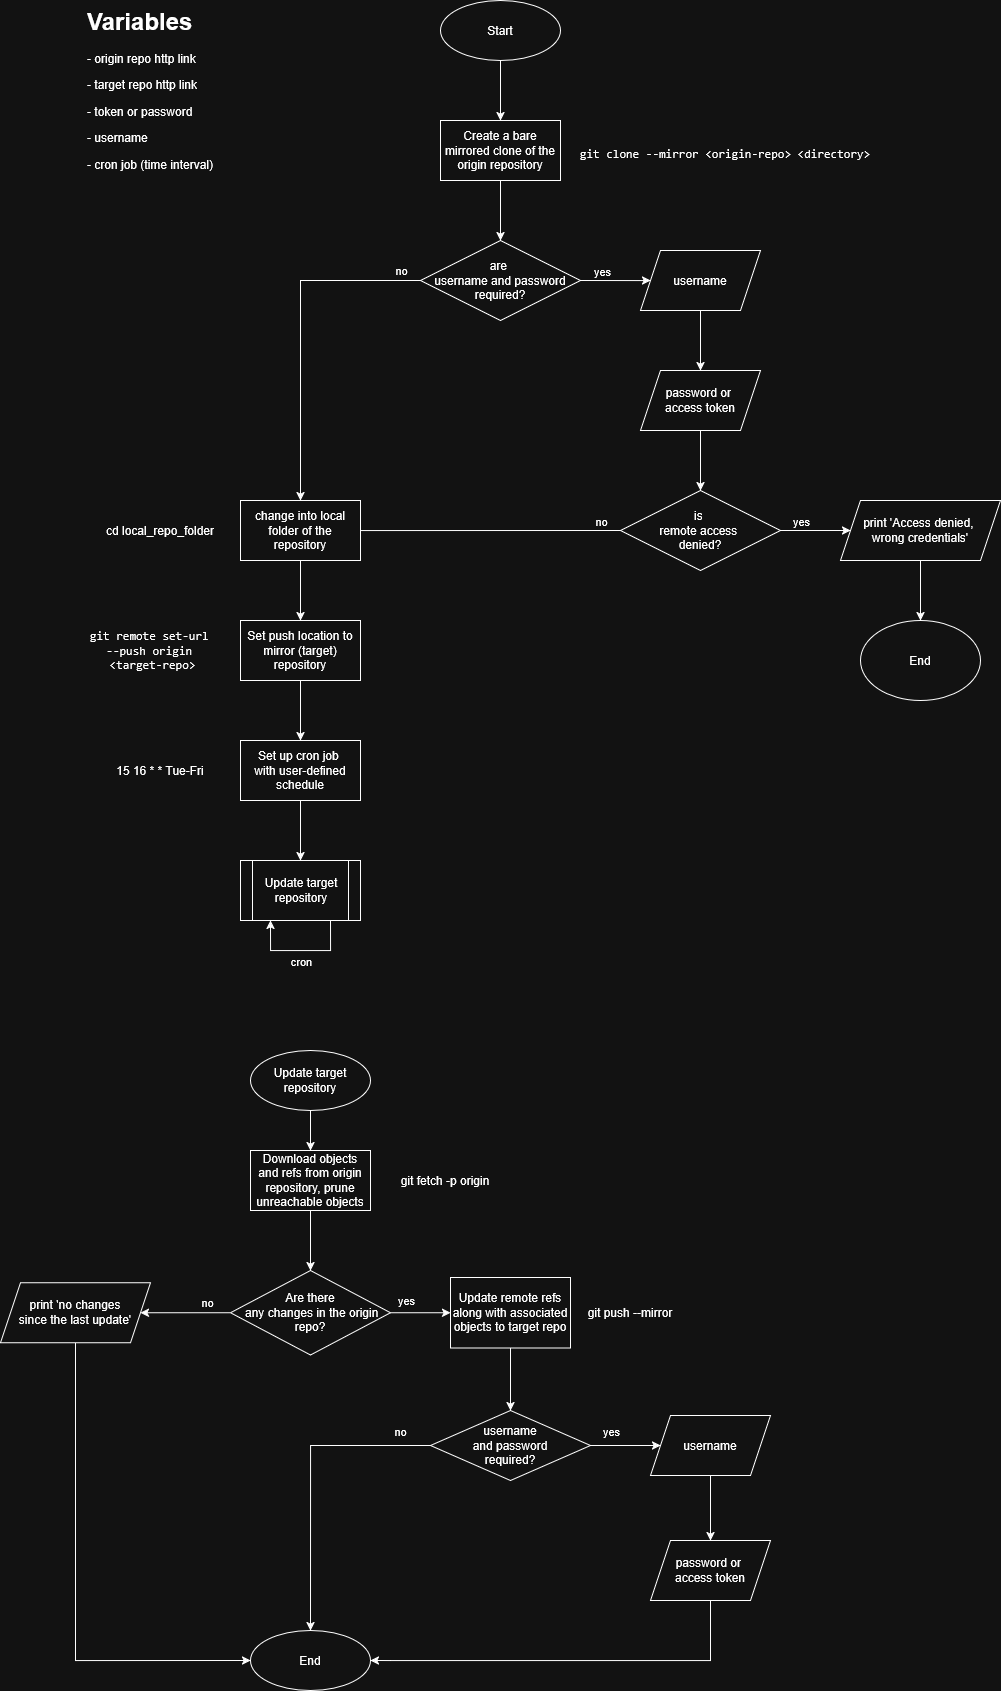

The diagram above was exported from draw.io. Its source (the exported page's mxGraphModel, read from the mxfile embedded in the PNG):
<mxGraphModel dx="1615" dy="1585" grid="1" gridSize="10" guides="1" tooltips="1" connect="1" arrows="1" fold="1" page="1" pageScale="1" pageWidth="850" pageHeight="1100" math="0" shadow="0">
  <root>
    <mxCell id="0" />
    <mxCell id="1" parent="0" />
    <mxCell id="v1fekIy8P3kQK3e0y9ms-58" value="" style="edgeStyle=orthogonalEdgeStyle;rounded=0;orthogonalLoop=1;jettySize=auto;html=1;" edge="1" parent="1" source="v1fekIy8P3kQK3e0y9ms-1" target="v1fekIy8P3kQK3e0y9ms-57">
      <mxGeometry relative="1" as="geometry" />
    </mxCell>
    <mxCell id="v1fekIy8P3kQK3e0y9ms-1" value="Start" style="ellipse;whiteSpace=wrap;html=1;" vertex="1" parent="1">
      <mxGeometry x="1460" y="40" width="120" height="60" as="geometry" />
    </mxCell>
    <mxCell id="v1fekIy8P3kQK3e0y9ms-6" style="edgeStyle=orthogonalEdgeStyle;rounded=0;orthogonalLoop=1;jettySize=auto;html=1;entryX=0.5;entryY=0;entryDx=0;entryDy=0;" edge="1" parent="1" source="v1fekIy8P3kQK3e0y9ms-7" target="v1fekIy8P3kQK3e0y9ms-32">
      <mxGeometry relative="1" as="geometry" />
    </mxCell>
    <mxCell id="v1fekIy8P3kQK3e0y9ms-7" value="&lt;div&gt;Download objects&lt;/div&gt;&lt;div&gt;and refs from origin repository, prune unreachable objects&lt;/div&gt;" style="rounded=0;whiteSpace=wrap;html=1;" vertex="1" parent="1">
      <mxGeometry x="1270" y="1190" width="120" height="60" as="geometry" />
    </mxCell>
    <mxCell id="v1fekIy8P3kQK3e0y9ms-70" value="" style="edgeStyle=orthogonalEdgeStyle;rounded=0;orthogonalLoop=1;jettySize=auto;html=1;" edge="1" parent="1" source="v1fekIy8P3kQK3e0y9ms-12" target="v1fekIy8P3kQK3e0y9ms-14">
      <mxGeometry relative="1" as="geometry" />
    </mxCell>
    <mxCell id="v1fekIy8P3kQK3e0y9ms-12" value="username" style="shape=parallelogram;perimeter=parallelogramPerimeter;whiteSpace=wrap;html=1;fixedSize=1;" vertex="1" parent="1">
      <mxGeometry x="1660" y="290" width="120" height="60" as="geometry" />
    </mxCell>
    <mxCell id="v1fekIy8P3kQK3e0y9ms-71" value="" style="edgeStyle=orthogonalEdgeStyle;rounded=0;orthogonalLoop=1;jettySize=auto;html=1;" edge="1" parent="1" source="v1fekIy8P3kQK3e0y9ms-14" target="v1fekIy8P3kQK3e0y9ms-19">
      <mxGeometry relative="1" as="geometry" />
    </mxCell>
    <mxCell id="v1fekIy8P3kQK3e0y9ms-14" value="&lt;div&gt;password or&amp;nbsp;&lt;/div&gt;&lt;div&gt;access token&lt;/div&gt;" style="shape=parallelogram;perimeter=parallelogramPerimeter;whiteSpace=wrap;html=1;fixedSize=1;" vertex="1" parent="1">
      <mxGeometry x="1660" y="410" width="120" height="60" as="geometry" />
    </mxCell>
    <mxCell id="v1fekIy8P3kQK3e0y9ms-15" value="" style="edgeStyle=orthogonalEdgeStyle;rounded=0;orthogonalLoop=1;jettySize=auto;html=1;exitX=1;exitY=0.5;exitDx=0;exitDy=0;" edge="1" parent="1" source="v1fekIy8P3kQK3e0y9ms-19" target="v1fekIy8P3kQK3e0y9ms-25">
      <mxGeometry relative="1" as="geometry" />
    </mxCell>
    <mxCell id="v1fekIy8P3kQK3e0y9ms-16" value="yes" style="edgeLabel;html=1;align=center;verticalAlign=middle;resizable=0;points=[];" vertex="1" connectable="0" parent="v1fekIy8P3kQK3e0y9ms-15">
      <mxGeometry x="0.2649" y="1" relative="1" as="geometry">
        <mxPoint x="-24" y="-9" as="offset" />
      </mxGeometry>
    </mxCell>
    <mxCell id="v1fekIy8P3kQK3e0y9ms-17" style="edgeStyle=orthogonalEdgeStyle;rounded=0;orthogonalLoop=1;jettySize=auto;html=1;exitX=0;exitY=0.5;exitDx=0;exitDy=0;entryX=0.75;entryY=1;entryDx=0;entryDy=0;" edge="1" parent="1" source="v1fekIy8P3kQK3e0y9ms-19" target="v1fekIy8P3kQK3e0y9ms-41">
      <mxGeometry relative="1" as="geometry">
        <Array as="points">
          <mxPoint x="1350" y="570" />
        </Array>
      </mxGeometry>
    </mxCell>
    <mxCell id="v1fekIy8P3kQK3e0y9ms-18" value="no" style="edgeLabel;html=1;align=center;verticalAlign=middle;resizable=0;points=[];" vertex="1" connectable="0" parent="v1fekIy8P3kQK3e0y9ms-17">
      <mxGeometry x="-0.1543" y="-2" relative="1" as="geometry">
        <mxPoint x="115" y="-8" as="offset" />
      </mxGeometry>
    </mxCell>
    <mxCell id="v1fekIy8P3kQK3e0y9ms-19" value="&lt;div&gt;is&amp;nbsp;&lt;/div&gt;&lt;div&gt;remote access&amp;nbsp;&lt;/div&gt;&lt;div&gt;denied?&lt;/div&gt;" style="rhombus;whiteSpace=wrap;html=1;" vertex="1" parent="1">
      <mxGeometry x="1640" y="530" width="160" height="80" as="geometry" />
    </mxCell>
    <mxCell id="v1fekIy8P3kQK3e0y9ms-20" style="edgeStyle=orthogonalEdgeStyle;rounded=0;orthogonalLoop=1;jettySize=auto;html=1;exitX=1;exitY=0.5;exitDx=0;exitDy=0;entryX=0;entryY=0.5;entryDx=0;entryDy=0;" edge="1" parent="1" source="v1fekIy8P3kQK3e0y9ms-24" target="v1fekIy8P3kQK3e0y9ms-12">
      <mxGeometry relative="1" as="geometry">
        <Array as="points">
          <mxPoint x="1670" y="320" />
          <mxPoint x="1670" y="320" />
        </Array>
      </mxGeometry>
    </mxCell>
    <mxCell id="v1fekIy8P3kQK3e0y9ms-21" value="yes" style="edgeLabel;html=1;align=center;verticalAlign=middle;resizable=0;points=[];" vertex="1" connectable="0" parent="v1fekIy8P3kQK3e0y9ms-20">
      <mxGeometry x="0.1826" y="-1" relative="1" as="geometry">
        <mxPoint x="-21" y="-11" as="offset" />
      </mxGeometry>
    </mxCell>
    <mxCell id="v1fekIy8P3kQK3e0y9ms-68" value="" style="edgeStyle=orthogonalEdgeStyle;rounded=0;orthogonalLoop=1;jettySize=auto;html=1;" edge="1" parent="1" source="v1fekIy8P3kQK3e0y9ms-24" target="v1fekIy8P3kQK3e0y9ms-41">
      <mxGeometry relative="1" as="geometry" />
    </mxCell>
    <mxCell id="v1fekIy8P3kQK3e0y9ms-69" value="&lt;div&gt;no&lt;/div&gt;" style="edgeLabel;html=1;align=center;verticalAlign=middle;resizable=0;points=[];" vertex="1" connectable="0" parent="v1fekIy8P3kQK3e0y9ms-68">
      <mxGeometry x="-0.2619" y="-1" relative="1" as="geometry">
        <mxPoint x="101" y="-16" as="offset" />
      </mxGeometry>
    </mxCell>
    <mxCell id="v1fekIy8P3kQK3e0y9ms-24" value="&lt;div&gt;are&amp;nbsp;&lt;/div&gt;&lt;div&gt;username and password required?&lt;/div&gt;" style="rhombus;whiteSpace=wrap;html=1;" vertex="1" parent="1">
      <mxGeometry x="1440" y="280" width="160" height="80" as="geometry" />
    </mxCell>
    <mxCell id="v1fekIy8P3kQK3e0y9ms-83" value="" style="edgeStyle=orthogonalEdgeStyle;rounded=0;orthogonalLoop=1;jettySize=auto;html=1;" edge="1" parent="1" source="v1fekIy8P3kQK3e0y9ms-25" target="v1fekIy8P3kQK3e0y9ms-54">
      <mxGeometry relative="1" as="geometry" />
    </mxCell>
    <mxCell id="v1fekIy8P3kQK3e0y9ms-25" value="&lt;div&gt;print 'Access denied,&amp;nbsp;&lt;/div&gt;&lt;div&gt;wrong credentials'&lt;/div&gt;" style="shape=parallelogram;perimeter=parallelogramPerimeter;whiteSpace=wrap;html=1;fixedSize=1;" vertex="1" parent="1">
      <mxGeometry x="1860" y="540" width="160" height="60" as="geometry" />
    </mxCell>
    <mxCell id="v1fekIy8P3kQK3e0y9ms-28" value="git fetch -p origin" style="text;html=1;align=center;verticalAlign=middle;whiteSpace=wrap;rounded=0;" vertex="1" parent="1">
      <mxGeometry x="1410" y="1205" width="110" height="30" as="geometry" />
    </mxCell>
    <mxCell id="v1fekIy8P3kQK3e0y9ms-31" value="yes" style="edgeStyle=orthogonalEdgeStyle;rounded=0;orthogonalLoop=1;jettySize=auto;html=1;exitX=1;exitY=0.5;exitDx=0;exitDy=0;entryX=0;entryY=0.5;entryDx=0;entryDy=0;" edge="1" parent="1" source="v1fekIy8P3kQK3e0y9ms-32" target="v1fekIy8P3kQK3e0y9ms-44">
      <mxGeometry x="-0.4286" y="12" relative="1" as="geometry">
        <mxPoint x="1480" y="1352.2499999999998" as="targetPoint" />
        <mxPoint as="offset" />
      </mxGeometry>
    </mxCell>
    <mxCell id="v1fekIy8P3kQK3e0y9ms-78" value="" style="edgeStyle=orthogonalEdgeStyle;rounded=0;orthogonalLoop=1;jettySize=auto;html=1;" edge="1" parent="1" source="v1fekIy8P3kQK3e0y9ms-32" target="v1fekIy8P3kQK3e0y9ms-75">
      <mxGeometry relative="1" as="geometry" />
    </mxCell>
    <mxCell id="v1fekIy8P3kQK3e0y9ms-79" value="no" style="edgeLabel;html=1;align=center;verticalAlign=middle;resizable=0;points=[];" vertex="1" connectable="0" parent="v1fekIy8P3kQK3e0y9ms-78">
      <mxGeometry x="-0.2368" y="-1" relative="1" as="geometry">
        <mxPoint x="11" y="-10" as="offset" />
      </mxGeometry>
    </mxCell>
    <mxCell id="v1fekIy8P3kQK3e0y9ms-32" value="&lt;div&gt;Are there&lt;/div&gt;&lt;div&gt;&amp;nbsp;any&amp;nbsp;changes in the origin&lt;/div&gt;&lt;div&gt;repo?&lt;/div&gt;" style="rhombus;whiteSpace=wrap;html=1;" vertex="1" parent="1">
      <mxGeometry x="1250" y="1310" width="160" height="84.5" as="geometry" />
    </mxCell>
    <mxCell id="v1fekIy8P3kQK3e0y9ms-88" value="" style="edgeStyle=orthogonalEdgeStyle;rounded=0;orthogonalLoop=1;jettySize=auto;html=1;" edge="1" parent="1" source="v1fekIy8P3kQK3e0y9ms-38" target="v1fekIy8P3kQK3e0y9ms-87">
      <mxGeometry relative="1" as="geometry" />
    </mxCell>
    <mxCell id="v1fekIy8P3kQK3e0y9ms-38" value="Set push location to mirror (target) repository" style="rounded=0;whiteSpace=wrap;html=1;" vertex="1" parent="1">
      <mxGeometry x="1260" y="660" width="120" height="60" as="geometry" />
    </mxCell>
    <mxCell id="v1fekIy8P3kQK3e0y9ms-40" style="edgeStyle=orthogonalEdgeStyle;rounded=0;orthogonalLoop=1;jettySize=auto;html=1;entryX=0.5;entryY=0;entryDx=0;entryDy=0;" edge="1" parent="1" source="v1fekIy8P3kQK3e0y9ms-41" target="v1fekIy8P3kQK3e0y9ms-38">
      <mxGeometry relative="1" as="geometry" />
    </mxCell>
    <mxCell id="v1fekIy8P3kQK3e0y9ms-41" value="change into local folder of the repository" style="rounded=0;whiteSpace=wrap;html=1;" vertex="1" parent="1">
      <mxGeometry x="1260" y="540" width="120" height="60" as="geometry" />
    </mxCell>
    <mxCell id="v1fekIy8P3kQK3e0y9ms-42" value="cd local_repo_folder" style="text;html=1;align=center;verticalAlign=middle;whiteSpace=wrap;rounded=0;" vertex="1" parent="1">
      <mxGeometry x="1120" y="555" width="120" height="30" as="geometry" />
    </mxCell>
    <mxCell id="v1fekIy8P3kQK3e0y9ms-43" value="" style="edgeStyle=orthogonalEdgeStyle;rounded=0;orthogonalLoop=1;jettySize=auto;html=1;" edge="1" parent="1" source="v1fekIy8P3kQK3e0y9ms-44" target="v1fekIy8P3kQK3e0y9ms-49">
      <mxGeometry relative="1" as="geometry" />
    </mxCell>
    <mxCell id="v1fekIy8P3kQK3e0y9ms-44" value="Update remote refs along with associated objects to target repo" style="rounded=0;whiteSpace=wrap;html=1;" vertex="1" parent="1">
      <mxGeometry x="1470" y="1317" width="120" height="70.5" as="geometry" />
    </mxCell>
    <mxCell id="v1fekIy8P3kQK3e0y9ms-45" value="&lt;div&gt;git push --mirror&lt;/div&gt;" style="text;html=1;align=center;verticalAlign=middle;whiteSpace=wrap;rounded=0;" vertex="1" parent="1">
      <mxGeometry x="1600" y="1337.25" width="100" height="30" as="geometry" />
    </mxCell>
    <mxCell id="v1fekIy8P3kQK3e0y9ms-46" style="edgeStyle=orthogonalEdgeStyle;rounded=0;orthogonalLoop=1;jettySize=auto;html=1;exitX=1;exitY=0.5;exitDx=0;exitDy=0;" edge="1" parent="1" source="v1fekIy8P3kQK3e0y9ms-49" target="v1fekIy8P3kQK3e0y9ms-51">
      <mxGeometry relative="1" as="geometry">
        <Array as="points">
          <mxPoint x="1650" y="1485" />
          <mxPoint x="1650" y="1485" />
        </Array>
      </mxGeometry>
    </mxCell>
    <mxCell id="v1fekIy8P3kQK3e0y9ms-47" value="yes" style="edgeLabel;html=1;align=center;verticalAlign=middle;resizable=0;points=[];" vertex="1" connectable="0" parent="v1fekIy8P3kQK3e0y9ms-46">
      <mxGeometry x="0.2462" y="3" relative="1" as="geometry">
        <mxPoint x="-24" y="-12" as="offset" />
      </mxGeometry>
    </mxCell>
    <mxCell id="v1fekIy8P3kQK3e0y9ms-100" style="edgeStyle=orthogonalEdgeStyle;rounded=0;orthogonalLoop=1;jettySize=auto;html=1;entryX=0.5;entryY=0;entryDx=0;entryDy=0;" edge="1" parent="1" source="v1fekIy8P3kQK3e0y9ms-49" target="v1fekIy8P3kQK3e0y9ms-98">
      <mxGeometry relative="1" as="geometry" />
    </mxCell>
    <mxCell id="v1fekIy8P3kQK3e0y9ms-101" value="no" style="edgeLabel;html=1;align=center;verticalAlign=middle;resizable=0;points=[];" vertex="1" connectable="0" parent="v1fekIy8P3kQK3e0y9ms-100">
      <mxGeometry x="-0.718" y="-1" relative="1" as="geometry">
        <mxPoint x="13" y="-14" as="offset" />
      </mxGeometry>
    </mxCell>
    <mxCell id="v1fekIy8P3kQK3e0y9ms-49" value="&lt;div&gt;username&lt;/div&gt;&lt;div&gt;and password&lt;/div&gt;&lt;div&gt;required?&lt;/div&gt;" style="rhombus;whiteSpace=wrap;html=1;" vertex="1" parent="1">
      <mxGeometry x="1450" y="1450" width="160" height="70" as="geometry" />
    </mxCell>
    <mxCell id="v1fekIy8P3kQK3e0y9ms-50" value="" style="edgeStyle=orthogonalEdgeStyle;rounded=0;orthogonalLoop=1;jettySize=auto;html=1;" edge="1" parent="1" source="v1fekIy8P3kQK3e0y9ms-51" target="v1fekIy8P3kQK3e0y9ms-53">
      <mxGeometry relative="1" as="geometry" />
    </mxCell>
    <mxCell id="v1fekIy8P3kQK3e0y9ms-51" value="username" style="shape=parallelogram;perimeter=parallelogramPerimeter;whiteSpace=wrap;html=1;fixedSize=1;" vertex="1" parent="1">
      <mxGeometry x="1670" y="1455" width="120" height="60" as="geometry" />
    </mxCell>
    <mxCell id="v1fekIy8P3kQK3e0y9ms-99" style="edgeStyle=orthogonalEdgeStyle;rounded=0;orthogonalLoop=1;jettySize=auto;html=1;entryX=1;entryY=0.5;entryDx=0;entryDy=0;" edge="1" parent="1" source="v1fekIy8P3kQK3e0y9ms-53" target="v1fekIy8P3kQK3e0y9ms-98">
      <mxGeometry relative="1" as="geometry">
        <Array as="points">
          <mxPoint x="1730" y="1700" />
          <mxPoint x="1410" y="1700" />
        </Array>
      </mxGeometry>
    </mxCell>
    <mxCell id="v1fekIy8P3kQK3e0y9ms-53" value="&lt;div&gt;password or&amp;nbsp;&lt;/div&gt;&lt;div&gt;access token&lt;/div&gt;" style="shape=parallelogram;perimeter=parallelogramPerimeter;whiteSpace=wrap;html=1;fixedSize=1;" vertex="1" parent="1">
      <mxGeometry x="1670" y="1580" width="120" height="60" as="geometry" />
    </mxCell>
    <mxCell id="v1fekIy8P3kQK3e0y9ms-54" value="End" style="ellipse;whiteSpace=wrap;html=1;" vertex="1" parent="1">
      <mxGeometry x="1880" y="660" width="120" height="80" as="geometry" />
    </mxCell>
    <mxCell id="v1fekIy8P3kQK3e0y9ms-56" value="&lt;pre&gt;&lt;code class=&quot;hljs language-shell&quot;&gt;git clone --mirror &amp;lt;origin-repo&amp;gt; &lt;/code&gt;&amp;lt;directory&amp;gt;&lt;/pre&gt;" style="text;html=1;align=center;verticalAlign=middle;whiteSpace=wrap;rounded=0;" vertex="1" parent="1">
      <mxGeometry x="1600" y="165" width="290" height="55" as="geometry" />
    </mxCell>
    <mxCell id="v1fekIy8P3kQK3e0y9ms-61" style="edgeStyle=orthogonalEdgeStyle;rounded=0;orthogonalLoop=1;jettySize=auto;html=1;entryX=0.5;entryY=0;entryDx=0;entryDy=0;" edge="1" parent="1" source="v1fekIy8P3kQK3e0y9ms-57" target="v1fekIy8P3kQK3e0y9ms-24">
      <mxGeometry relative="1" as="geometry">
        <Array as="points">
          <mxPoint x="1520" y="190" />
        </Array>
      </mxGeometry>
    </mxCell>
    <mxCell id="v1fekIy8P3kQK3e0y9ms-57" value="Create a bare mirrored clone of the origin repository" style="rounded=0;whiteSpace=wrap;html=1;" vertex="1" parent="1">
      <mxGeometry x="1460" y="160" width="120" height="60" as="geometry" />
    </mxCell>
    <mxCell id="v1fekIy8P3kQK3e0y9ms-63" value="&lt;pre&gt;&lt;code class=&quot;hljs language-shell&quot;&gt;git remote set-url &lt;br&gt;--push origin &lt;br&gt;&amp;lt;target-repo&amp;gt;&lt;/code&gt;&lt;/pre&gt;" style="text;html=1;align=center;verticalAlign=middle;whiteSpace=wrap;rounded=0;" vertex="1" parent="1">
      <mxGeometry x="1105" y="665" width="135" height="50" as="geometry" />
    </mxCell>
    <mxCell id="v1fekIy8P3kQK3e0y9ms-67" value="&lt;h1 style=&quot;margin-top: 0px;&quot;&gt;Variables&lt;/h1&gt;&lt;p&gt;- origin repo http link&lt;/p&gt;&lt;p&gt;- target repo http link&lt;/p&gt;&lt;p&gt;- token or password&lt;/p&gt;&lt;p&gt;- username&lt;/p&gt;&lt;p&gt;- cron job (time interval)&lt;/p&gt;" style="text;html=1;whiteSpace=wrap;overflow=hidden;rounded=0;" vertex="1" parent="1">
      <mxGeometry x="1105" y="40" width="247.5" height="210" as="geometry" />
    </mxCell>
    <mxCell id="v1fekIy8P3kQK3e0y9ms-102" style="edgeStyle=orthogonalEdgeStyle;rounded=0;orthogonalLoop=1;jettySize=auto;html=1;entryX=0;entryY=0.5;entryDx=0;entryDy=0;exitX=0.5;exitY=1;exitDx=0;exitDy=0;" edge="1" parent="1" source="v1fekIy8P3kQK3e0y9ms-75" target="v1fekIy8P3kQK3e0y9ms-98">
      <mxGeometry relative="1" as="geometry">
        <Array as="points">
          <mxPoint x="1095" y="1700" />
        </Array>
      </mxGeometry>
    </mxCell>
    <mxCell id="v1fekIy8P3kQK3e0y9ms-75" value="&lt;div&gt;print 'no changes&lt;/div&gt;&lt;div&gt;since the last update'&lt;/div&gt;" style="shape=parallelogram;perimeter=parallelogramPerimeter;whiteSpace=wrap;html=1;fixedSize=1;" vertex="1" parent="1">
      <mxGeometry x="1020" y="1322.25" width="150" height="60" as="geometry" />
    </mxCell>
    <mxCell id="v1fekIy8P3kQK3e0y9ms-81" value="15 16 * * Tue-Fri" style="text;html=1;align=center;verticalAlign=middle;whiteSpace=wrap;rounded=0;" vertex="1" parent="1">
      <mxGeometry x="1115" y="795" width="130" height="30" as="geometry" />
    </mxCell>
    <mxCell id="v1fekIy8P3kQK3e0y9ms-92" value="" style="edgeStyle=orthogonalEdgeStyle;rounded=0;orthogonalLoop=1;jettySize=auto;html=1;" edge="1" parent="1" source="v1fekIy8P3kQK3e0y9ms-87" target="v1fekIy8P3kQK3e0y9ms-89">
      <mxGeometry relative="1" as="geometry" />
    </mxCell>
    <mxCell id="v1fekIy8P3kQK3e0y9ms-87" value="&lt;div&gt;Set up cron job&amp;nbsp;&lt;/div&gt;&lt;div&gt;with user-defined schedule&lt;/div&gt;" style="rounded=0;whiteSpace=wrap;html=1;" vertex="1" parent="1">
      <mxGeometry x="1260" y="780" width="120" height="60" as="geometry" />
    </mxCell>
    <mxCell id="v1fekIy8P3kQK3e0y9ms-89" value="Update target repository" style="shape=process;whiteSpace=wrap;html=1;backgroundOutline=1;" vertex="1" parent="1">
      <mxGeometry x="1260" y="900" width="120" height="60" as="geometry" />
    </mxCell>
    <mxCell id="v1fekIy8P3kQK3e0y9ms-91" value="" style="edgeStyle=orthogonalEdgeStyle;rounded=0;orthogonalLoop=1;jettySize=auto;html=1;" edge="1" parent="1" source="v1fekIy8P3kQK3e0y9ms-90" target="v1fekIy8P3kQK3e0y9ms-7">
      <mxGeometry relative="1" as="geometry" />
    </mxCell>
    <mxCell id="v1fekIy8P3kQK3e0y9ms-90" value="Update target repository" style="ellipse;whiteSpace=wrap;html=1;" vertex="1" parent="1">
      <mxGeometry x="1270" y="1090" width="120" height="60" as="geometry" />
    </mxCell>
    <mxCell id="v1fekIy8P3kQK3e0y9ms-96" style="edgeStyle=orthogonalEdgeStyle;rounded=0;orthogonalLoop=1;jettySize=auto;html=1;entryX=0.25;entryY=1;entryDx=0;entryDy=0;exitX=0.75;exitY=1;exitDx=0;exitDy=0;" edge="1" parent="1" source="v1fekIy8P3kQK3e0y9ms-89" target="v1fekIy8P3kQK3e0y9ms-89">
      <mxGeometry relative="1" as="geometry">
        <mxPoint x="1335" y="960" as="sourcePoint" />
        <mxPoint x="1305" y="960" as="targetPoint" />
        <Array as="points">
          <mxPoint x="1350" y="990" />
          <mxPoint x="1290" y="990" />
        </Array>
      </mxGeometry>
    </mxCell>
    <mxCell id="v1fekIy8P3kQK3e0y9ms-97" value="cron" style="edgeLabel;html=1;align=center;verticalAlign=middle;resizable=0;points=[];" vertex="1" connectable="0" parent="v1fekIy8P3kQK3e0y9ms-96">
      <mxGeometry x="-0.0654" y="-1" relative="1" as="geometry">
        <mxPoint x="-4" y="11" as="offset" />
      </mxGeometry>
    </mxCell>
    <mxCell id="v1fekIy8P3kQK3e0y9ms-98" value="End" style="ellipse;whiteSpace=wrap;html=1;" vertex="1" parent="1">
      <mxGeometry x="1270" y="1670" width="120" height="60" as="geometry" />
    </mxCell>
  </root>
</mxGraphModel>